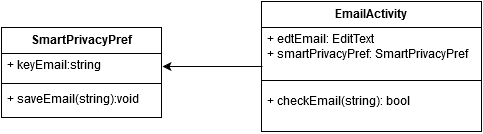

The diagram above was exported from draw.io. Its source (the exported page's mxGraphModel, read from the mxfile embedded in the PNG):
<mxGraphModel dx="880" dy="445" grid="1" gridSize="10" guides="1" tooltips="1" connect="1" arrows="1" fold="1" page="1" pageScale="1" pageWidth="826" pageHeight="1169" background="#ffffff" math="0">
  <root>
    <mxCell id="0" />
    <mxCell id="1" parent="0" />
    <mxCell id="2" value="EmailActivity" style="swimlane;html=1;fontStyle=1;align=center;verticalAlign=top;childLayout=stackLayout;horizontal=1;startSize=26;horizontalStack=0;resizeParent=1;resizeLast=0;collapsible=1;marginBottom=0;swimlaneFillColor=#ffffff;" vertex="1" parent="1">
      <mxGeometry x="340" y="96" width="220" height="130" as="geometry" />
    </mxCell>
    <mxCell id="3" value="+ edtEmail: EditText&lt;br&gt;+ smartPrivacyPref: SmartPrivacyPref&lt;br&gt;" style="text;html=1;strokeColor=none;fillColor=none;align=left;verticalAlign=top;spacingLeft=4;spacingRight=4;whiteSpace=wrap;overflow=hidden;rotatable=0;points=[[0,0.5],[1,0.5]];portConstraint=eastwest;" vertex="1" parent="2">
      <mxGeometry y="26" width="220" height="44" as="geometry" />
    </mxCell>
    <mxCell id="4" value="" style="line;html=1;strokeWidth=1;fillColor=none;align=left;verticalAlign=middle;spacingTop=-1;spacingLeft=3;spacingRight=3;rotatable=0;labelPosition=right;points=[];portConstraint=eastwest;" vertex="1" parent="2">
      <mxGeometry y="70" width="220" height="18" as="geometry" />
    </mxCell>
    <mxCell id="12" value="+ checkEmail(string): bool" style="text;html=1;strokeColor=none;fillColor=none;align=left;verticalAlign=top;spacingLeft=4;spacingRight=4;whiteSpace=wrap;overflow=hidden;rotatable=0;points=[[0,0.5],[1,0.5]];portConstraint=eastwest;" vertex="1" parent="2">
      <mxGeometry y="88" width="220" height="40" as="geometry" />
    </mxCell>
    <mxCell id="6" value="SmartPrivacyPref" style="swimlane;html=1;fontStyle=1;align=center;verticalAlign=top;childLayout=stackLayout;horizontal=1;startSize=26;horizontalStack=0;resizeParent=1;resizeLast=0;collapsible=1;marginBottom=0;swimlaneFillColor=#ffffff;" vertex="1" parent="1">
      <mxGeometry x="80" y="122" width="160" height="90" as="geometry" />
    </mxCell>
    <mxCell id="7" value="+ keyEmail:string" style="text;html=1;strokeColor=none;fillColor=none;align=left;verticalAlign=top;spacingLeft=4;spacingRight=4;whiteSpace=wrap;overflow=hidden;rotatable=0;points=[[0,0.5],[1,0.5]];portConstraint=eastwest;" vertex="1" parent="6">
      <mxGeometry y="26" width="160" height="26" as="geometry" />
    </mxCell>
    <mxCell id="8" value="" style="line;html=1;strokeWidth=1;fillColor=none;align=left;verticalAlign=middle;spacingTop=-1;spacingLeft=3;spacingRight=3;rotatable=0;labelPosition=right;points=[];portConstraint=eastwest;" vertex="1" parent="6">
      <mxGeometry y="52" width="160" height="8" as="geometry" />
    </mxCell>
    <mxCell id="9" value="+ saveEmail(string):void" style="text;html=1;strokeColor=none;fillColor=none;align=left;verticalAlign=top;spacingLeft=4;spacingRight=4;whiteSpace=wrap;overflow=hidden;rotatable=0;points=[[0,0.5],[1,0.5]];portConstraint=eastwest;" vertex="1" parent="6">
      <mxGeometry y="60" width="160" height="26" as="geometry" />
    </mxCell>
    <mxCell id="10" value="" style="endArrow=classic;html=1;exitX=1;exitY=0.5;flipH=1;" edge="1" parent="1" source="7">
      <mxGeometry width="50" height="50" relative="1" as="geometry">
        <mxPoint x="230" y="219" as="sourcePoint" />
        <mxPoint x="340" y="161" as="targetPoint" />
      </mxGeometry>
    </mxCell>
  </root>
</mxGraphModel>